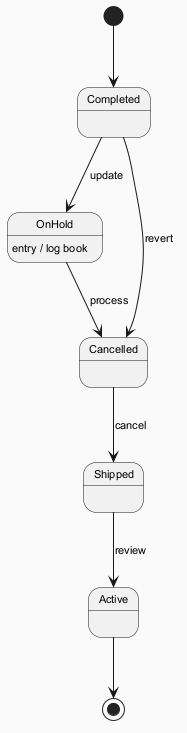

The diagram above was rendered by PlantUML. Its source (embedded in the PNG):
@startuml
skinparam backgroundColor #FAFAFA
skinparam classBackgroundColor #FFF3E0
skinparam classBorderColor #E65100
skinparam defaultFontSize 11
[*] --> Completed
Completed --> OnHold : update
OnHold --> Cancelled : process
OnHold : entry / log book
Cancelled --> Shipped : cancel
Shipped --> Active : review
Completed --> Cancelled : revert
Active --> [*]
@enduml